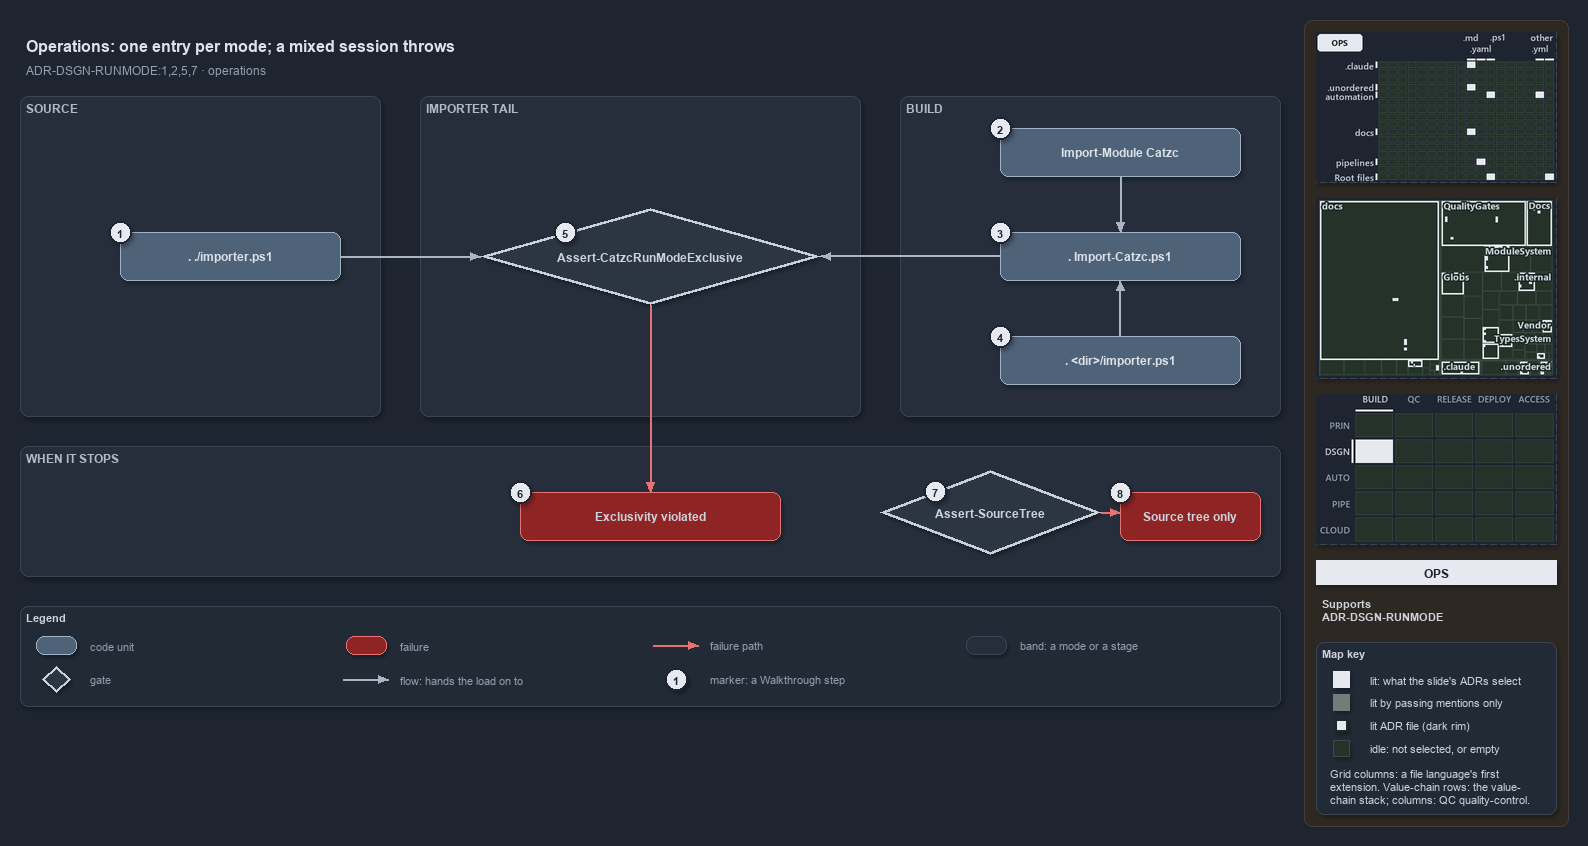

The diagram above was exported from draw.io. Its source (the exported page's mxGraphModel, read from the mxfile embedded in the PNG):
<mxGraphModel dx="1024" dy="768" grid="0" gridSize="10" guides="1" tooltips="1" connect="1" arrows="1" fold="1" page="1" pageScale="1" pageWidth="1572" pageHeight="720" background="#1E2430" math="0" shadow="1">
  <root>
    <mxCell id="0" />
    <mxCell id="1" parent="0" />
    <mxCell id="sidebar-bg" value="" style="rounded=1;arcSize=2;html=1;fillColor=#2E2823;strokeColor=#453C33;shadow=0;" vertex="1" parent="1">
      <mxGeometry x="1304" y="4" width="264" height="806" as="geometry" />
    </mxCell>
    <mxCell id="title" value="Operations: one entry per mode; a mixed session throws" style="text;html=1;align=left;verticalAlign=middle;fontSize=16;fontStyle=1;fontColor=#DDE2E9;" vertex="1" parent="1">
      <mxGeometry x="20" y="14" width="1260" height="30" as="geometry" />
    </mxCell>
    <mxCell id="subtitle" value="ADR-DSGN-RUNMODE:1,2,5,7 &amp;#183; operations" style="text;html=1;align=left;verticalAlign=middle;fontSize=12;fontColor=#949FAE;" vertex="1" parent="1">
      <mxGeometry x="20" y="44" width="1240" height="20" as="geometry" />
    </mxCell>
    <mxCell id="band-source" value="SOURCE" style="rounded=1;html=1;arcSize=3;fillColor=#262E3B;strokeColor=#3A4555;verticalAlign=top;align=left;spacingLeft=8;fontStyle=1;fontSize=12;fontColor=#B0BAC7;" vertex="1" parent="1">
      <mxGeometry x="20" y="80" width="360" height="320" as="geometry" />
    </mxCell>
    <mxCell id="band-tail" value="IMPORTER TAIL" style="rounded=1;html=1;arcSize=3;fillColor=#262E3B;strokeColor=#3A4555;verticalAlign=top;align=left;spacingLeft=8;fontStyle=1;fontSize=12;fontColor=#B0BAC7;" vertex="1" parent="1">
      <mxGeometry x="420" y="80" width="440" height="320" as="geometry" />
    </mxCell>
    <mxCell id="band-build" value="BUILD" style="rounded=1;html=1;arcSize=3;fillColor=#262E3B;strokeColor=#3A4555;verticalAlign=top;align=left;spacingLeft=8;fontStyle=1;fontSize=12;fontColor=#B0BAC7;" vertex="1" parent="1">
      <mxGeometry x="900" y="80" width="380" height="320" as="geometry" />
    </mxCell>
    <mxCell id="band-stops" value="WHEN IT STOPS" style="rounded=1;html=1;arcSize=3;fillColor=#262E3B;strokeColor=#3A4555;verticalAlign=top;align=left;spacingLeft=8;fontStyle=1;fontSize=12;fontColor=#B0BAC7;" vertex="1" parent="1">
      <mxGeometry x="20" y="430" width="1260" height="130" as="geometry" />
    </mxCell>
    <mxCell id="g-importer" value="&lt;b&gt;. ./importer.ps1&lt;/b&gt;" style="rounded=1;whiteSpace=wrap;html=1;arcSize=20;fillColor=#4E6378;strokeColor=#9FB3C8;fontColor=#DDE2E9;fontSize=12;" vertex="1" parent="1">
      <mxGeometry x="120" y="216" width="220" height="48" as="geometry" />
    </mxCell>
    <mxCell id="g-import-module" value="&lt;b&gt;Import-Module Catzc&lt;/b&gt;" style="rounded=1;whiteSpace=wrap;html=1;arcSize=20;fillColor=#4E6378;strokeColor=#9FB3C8;fontColor=#DDE2E9;fontSize=12;" vertex="1" parent="1">
      <mxGeometry x="1000" y="112" width="240" height="48" as="geometry" />
    </mxCell>
    <mxCell id="g-root-importer" value="&lt;b&gt;. &amp;lt;dir&amp;gt;/importer.ps1&lt;/b&gt;" style="rounded=1;whiteSpace=wrap;html=1;arcSize=20;fillColor=#4E6378;strokeColor=#9FB3C8;fontColor=#DDE2E9;fontSize=12;" vertex="1" parent="1">
      <mxGeometry x="1000" y="320" width="240" height="48" as="geometry" />
    </mxCell>
    <mxCell id="g-import-catzc" value="&lt;b&gt;. Import-Catzc.ps1&lt;/b&gt;" style="rounded=1;whiteSpace=wrap;html=1;arcSize=20;fillColor=#4E6378;strokeColor=#9FB3C8;fontColor=#DDE2E9;fontSize=12;" vertex="1" parent="1">
      <mxGeometry x="1000" y="216" width="240" height="48" as="geometry" />
    </mxCell>
    <mxCell id="g-exclusive" value="&lt;b&gt;Assert-CatzcRunModeExclusive&lt;/b&gt;" style="rhombus;whiteSpace=wrap;html=1;fillColor=#2C3542;strokeColor=#C7D0DB;strokeWidth=3;fontSize=12;fontColor=#CDD3DC;" vertex="1" parent="1">
      <mxGeometry x="480" y="192" width="340" height="96" as="geometry" />
    </mxCell>
    <mxCell id="f-exclusive" value="&lt;b&gt;Exclusivity violated&lt;/b&gt;" style="rounded=1;whiteSpace=wrap;html=1;arcSize=20;fillColor=#8E2424;strokeColor=#E57373;fontSize=12;" vertex="1" parent="1">
      <mxGeometry x="520" y="476" width="260" height="48" as="geometry" />
    </mxCell>
    <mxCell id="g-sourcetree" value="&lt;b&gt;Assert-SourceTree&lt;/b&gt;" style="rhombus;whiteSpace=wrap;html=1;fillColor=#2C3542;strokeColor=#C7D0DB;strokeWidth=3;fontSize=12;fontColor=#CDD3DC;" vertex="1" parent="1">
      <mxGeometry x="880" y="454" width="220" height="84" as="geometry" />
    </mxCell>
    <mxCell id="f-sourcetree" value="&lt;b&gt;Source tree only&lt;/b&gt;" style="rounded=1;whiteSpace=wrap;html=1;arcSize=20;fillColor=#8E2424;strokeColor=#E57373;fontSize=12;" vertex="1" parent="1">
      <mxGeometry x="1120" y="476" width="140" height="48" as="geometry" />
    </mxCell>
    <mxCell id="p-e-module-import-a" value="" style="text;html=1;strokeColor=none;fillColor=none;" vertex="1" parent="1">
      <mxGeometry x="1120" y="160" width="1" height="1" as="geometry" />
    </mxCell>
    <mxCell id="p-e-module-import-b" value="" style="text;html=1;strokeColor=none;fillColor=none;" vertex="1" parent="1">
      <mxGeometry x="1120" y="216" width="1" height="1" as="geometry" />
    </mxCell>
    <mxCell id="e-module-import" value="" style="edgeStyle=orthogonalEdgeStyle;rounded=1;html=1;fontSize=11;endArrow=block;strokeColor=#AAB4C3;fontColor=#CDD3DC;shadow=0;" edge="1" parent="1" source="p-e-module-import-a" target="p-e-module-import-b">
      <mxGeometry relative="1" as="geometry" />
    </mxCell>
    <mxCell id="p-e-root-import-a" value="" style="text;html=1;strokeColor=none;fillColor=none;" vertex="1" parent="1">
      <mxGeometry x="1120" y="320" width="1" height="1" as="geometry" />
    </mxCell>
    <mxCell id="p-e-root-import-b" value="" style="text;html=1;strokeColor=none;fillColor=none;" vertex="1" parent="1">
      <mxGeometry x="1120" y="264" width="1" height="1" as="geometry" />
    </mxCell>
    <mxCell id="e-root-import" value="" style="edgeStyle=orthogonalEdgeStyle;rounded=1;html=1;fontSize=11;endArrow=block;strokeColor=#AAB4C3;fontColor=#CDD3DC;shadow=0;" edge="1" parent="1" source="p-e-root-import-a" target="p-e-root-import-b">
      <mxGeometry relative="1" as="geometry" />
    </mxCell>
    <mxCell id="p-e-importer-exclusive-a" value="" style="text;html=1;strokeColor=none;fillColor=none;" vertex="1" parent="1">
      <mxGeometry x="340" y="240" width="1" height="1" as="geometry" />
    </mxCell>
    <mxCell id="p-e-importer-exclusive-b" value="" style="text;html=1;strokeColor=none;fillColor=none;" vertex="1" parent="1">
      <mxGeometry x="480" y="240" width="1" height="1" as="geometry" />
    </mxCell>
    <mxCell id="e-importer-exclusive" value="" style="edgeStyle=orthogonalEdgeStyle;rounded=1;html=1;fontSize=11;endArrow=block;strokeColor=#AAB4C3;fontColor=#CDD3DC;shadow=0;" edge="1" parent="1" source="p-e-importer-exclusive-a" target="p-e-importer-exclusive-b">
      <mxGeometry relative="1" as="geometry" />
    </mxCell>
    <mxCell id="p-e-import-exclusive-a" value="" style="text;html=1;strokeColor=none;fillColor=none;" vertex="1" parent="1">
      <mxGeometry x="1000" y="240" width="1" height="1" as="geometry" />
    </mxCell>
    <mxCell id="p-e-import-exclusive-b" value="" style="text;html=1;strokeColor=none;fillColor=none;" vertex="1" parent="1">
      <mxGeometry x="820" y="240" width="1" height="1" as="geometry" />
    </mxCell>
    <mxCell id="e-import-exclusive" value="" style="edgeStyle=orthogonalEdgeStyle;rounded=1;html=1;fontSize=11;endArrow=block;strokeColor=#AAB4C3;fontColor=#CDD3DC;shadow=0;" edge="1" parent="1" source="p-e-import-exclusive-a" target="p-e-import-exclusive-b">
      <mxGeometry relative="1" as="geometry" />
    </mxCell>
    <mxCell id="p-e-exclusive-fail-a" value="" style="text;html=1;strokeColor=none;fillColor=none;" vertex="1" parent="1">
      <mxGeometry x="650" y="288" width="1" height="1" as="geometry" />
    </mxCell>
    <mxCell id="p-e-exclusive-fail-b" value="" style="text;html=1;strokeColor=none;fillColor=none;" vertex="1" parent="1">
      <mxGeometry x="650" y="476" width="1" height="1" as="geometry" />
    </mxCell>
    <mxCell id="e-exclusive-fail" value="" style="edgeStyle=orthogonalEdgeStyle;rounded=1;html=1;fontSize=11;endArrow=block;strokeColor=#AAB4C3;strokeColor=#E57373;fontColor=#CDD3DC;shadow=0;" edge="1" parent="1" source="p-e-exclusive-fail-a" target="p-e-exclusive-fail-b">
      <mxGeometry relative="1" as="geometry" />
    </mxCell>
    <mxCell id="p-e-sourcetree-fail-a" value="" style="text;html=1;strokeColor=none;fillColor=none;" vertex="1" parent="1">
      <mxGeometry x="1100" y="496" width="1" height="1" as="geometry" />
    </mxCell>
    <mxCell id="p-e-sourcetree-fail-b" value="" style="text;html=1;strokeColor=none;fillColor=none;" vertex="1" parent="1">
      <mxGeometry x="1120" y="496" width="1" height="1" as="geometry" />
    </mxCell>
    <mxCell id="e-sourcetree-fail" value="" style="edgeStyle=orthogonalEdgeStyle;rounded=1;html=1;fontSize=11;endArrow=block;strokeColor=#AAB4C3;strokeColor=#E57373;fontColor=#CDD3DC;shadow=0;" edge="1" parent="1" source="p-e-sourcetree-fail-a" target="p-e-sourcetree-fail-b">
      <mxGeometry relative="1" as="geometry" />
    </mxCell>
    <mxCell id="mark-1" value="1" style="ellipse;html=1;fillColor=#E6EAF0;strokeColor=#1E2430;strokeWidth=2;fontColor=#1E2430;fontStyle=1;fontSize=11;" vertex="1" parent="1">
      <mxGeometry x="109" y="205" width="22" height="22" as="geometry" />
    </mxCell>
    <mxCell id="mark-2" value="2" style="ellipse;html=1;fillColor=#E6EAF0;strokeColor=#1E2430;strokeWidth=2;fontColor=#1E2430;fontStyle=1;fontSize=11;" vertex="1" parent="1">
      <mxGeometry x="989" y="101" width="22" height="22" as="geometry" />
    </mxCell>
    <mxCell id="mark-3" value="3" style="ellipse;html=1;fillColor=#E6EAF0;strokeColor=#1E2430;strokeWidth=2;fontColor=#1E2430;fontStyle=1;fontSize=11;" vertex="1" parent="1">
      <mxGeometry x="989" y="205" width="22" height="22" as="geometry" />
    </mxCell>
    <mxCell id="mark-4" value="4" style="ellipse;html=1;fillColor=#E6EAF0;strokeColor=#1E2430;strokeWidth=2;fontColor=#1E2430;fontStyle=1;fontSize=11;" vertex="1" parent="1">
      <mxGeometry x="989" y="309" width="22" height="22" as="geometry" />
    </mxCell>
    <mxCell id="mark-5" value="5" style="ellipse;html=1;fillColor=#E6EAF0;strokeColor=#1E2430;strokeWidth=2;fontColor=#1E2430;fontStyle=1;fontSize=11;" vertex="1" parent="1">
      <mxGeometry x="554" y="205" width="22" height="22" as="geometry" />
    </mxCell>
    <mxCell id="mark-6" value="6" style="ellipse;html=1;fillColor=#E6EAF0;strokeColor=#1E2430;strokeWidth=2;fontColor=#1E2430;fontStyle=1;fontSize=11;" vertex="1" parent="1">
      <mxGeometry x="509" y="465" width="22" height="22" as="geometry" />
    </mxCell>
    <mxCell id="mark-7" value="7" style="ellipse;html=1;fillColor=#E6EAF0;strokeColor=#1E2430;strokeWidth=2;fontColor=#1E2430;fontStyle=1;fontSize=11;" vertex="1" parent="1">
      <mxGeometry x="924" y="464" width="22" height="22" as="geometry" />
    </mxCell>
    <mxCell id="mark-8" value="8" style="ellipse;html=1;fillColor=#E6EAF0;strokeColor=#1E2430;strokeWidth=2;fontColor=#1E2430;fontStyle=1;fontSize=11;" vertex="1" parent="1">
      <mxGeometry x="1109" y="465" width="22" height="22" as="geometry" />
    </mxCell>
    <mxCell id="legend" value="&lt;b&gt;Legend&lt;/b&gt;" style="rounded=1;whiteSpace=wrap;html=1;arcSize=6;fillColor=#222A36;strokeColor=#3A4555;align=left;verticalAlign=top;spacing=8;fontSize=11;fontColor=#CDD3DC;" vertex="1" parent="1">
      <mxGeometry x="20" y="590" width="1260" height="100" as="geometry" />
    </mxCell>
    <mxCell id="legend-0" value="" style="rounded=1;whiteSpace=wrap;html=1;arcSize=20;fillColor=#4E6378;strokeColor=#9FB3C8;fontColor=#DDE2E9;" vertex="1" parent="1">
      <mxGeometry x="36" y="620" width="40" height="18" as="geometry" />
    </mxCell>
    <mxCell id="legend-0-text" value="code unit" style="text;html=1;align=left;verticalAlign=middle;fontSize=11;fontColor=#949FAE;" vertex="1" parent="1">
      <mxGeometry x="84" y="619" width="260" height="20" as="geometry" />
    </mxCell>
    <mxCell id="legend-1" value="" style="rhombus;whiteSpace=wrap;html=1;fillColor=#2C3542;strokeColor=#C7D0DB;strokeWidth=3;fontColor=#CDD3DC;" vertex="1" parent="1">
      <mxGeometry x="42" y="650" width="28" height="26" as="geometry" />
    </mxCell>
    <mxCell id="legend-1-text" value="gate" style="text;html=1;align=left;verticalAlign=middle;fontSize=11;fontColor=#949FAE;" vertex="1" parent="1">
      <mxGeometry x="84" y="653" width="260" height="20" as="geometry" />
    </mxCell>
    <mxCell id="legend-2" value="" style="rounded=1;whiteSpace=wrap;html=1;arcSize=20;fillColor=#8E2424;strokeColor=#E57373;" vertex="1" parent="1">
      <mxGeometry x="346" y="620" width="40" height="18" as="geometry" />
    </mxCell>
    <mxCell id="legend-2-text" value="failure" style="text;html=1;align=left;verticalAlign=middle;fontSize=11;fontColor=#949FAE;" vertex="1" parent="1">
      <mxGeometry x="394" y="619" width="260" height="20" as="geometry" />
    </mxCell>
    <mxCell id="p-legend-3-a" value="" style="text;html=1;strokeColor=none;fillColor=none;" vertex="1" parent="1">
      <mxGeometry x="342" y="663" width="1" height="1" as="geometry" />
    </mxCell>
    <mxCell id="p-legend-3-b" value="" style="text;html=1;strokeColor=none;fillColor=none;" vertex="1" parent="1">
      <mxGeometry x="388" y="663" width="1" height="1" as="geometry" />
    </mxCell>
    <mxCell id="legend-3" value="" style="edgeStyle=orthogonalEdgeStyle;rounded=1;html=1;fontSize=11;endArrow=block;strokeColor=#AAB4C3;fontColor=#CDD3DC;shadow=0;" edge="1" parent="1" source="p-legend-3-a" target="p-legend-3-b">
      <mxGeometry relative="1" as="geometry" />
    </mxCell>
    <mxCell id="legend-3-text" value="flow: hands the load on to" style="text;html=1;align=left;verticalAlign=middle;fontSize=11;fontColor=#949FAE;" vertex="1" parent="1">
      <mxGeometry x="394" y="653" width="260" height="20" as="geometry" />
    </mxCell>
    <mxCell id="p-legend-4-a" value="" style="text;html=1;strokeColor=none;fillColor=none;" vertex="1" parent="1">
      <mxGeometry x="652" y="629" width="1" height="1" as="geometry" />
    </mxCell>
    <mxCell id="p-legend-4-b" value="" style="text;html=1;strokeColor=none;fillColor=none;" vertex="1" parent="1">
      <mxGeometry x="698" y="629" width="1" height="1" as="geometry" />
    </mxCell>
    <mxCell id="legend-4" value="" style="edgeStyle=orthogonalEdgeStyle;rounded=1;html=1;fontSize=11;endArrow=block;strokeColor=#AAB4C3;strokeColor=#E57373;fontColor=#CDD3DC;shadow=0;" edge="1" parent="1" source="p-legend-4-a" target="p-legend-4-b">
      <mxGeometry relative="1" as="geometry" />
    </mxCell>
    <mxCell id="legend-4-text" value="failure path" style="text;html=1;align=left;verticalAlign=middle;fontSize=11;fontColor=#949FAE;" vertex="1" parent="1">
      <mxGeometry x="704" y="619" width="260" height="20" as="geometry" />
    </mxCell>
    <mxCell id="legend-5" value="1" style="ellipse;html=1;fillColor=#E6EAF0;strokeColor=#1E2430;strokeWidth=2;fontColor=#1E2430;fontStyle=1;fontSize=11;" vertex="1" parent="1">
      <mxGeometry x="665" y="652" width="22" height="22" as="geometry" />
    </mxCell>
    <mxCell id="legend-5-text" value="marker: a Walkthrough step" style="text;html=1;align=left;verticalAlign=middle;fontSize=11;fontColor=#949FAE;" vertex="1" parent="1">
      <mxGeometry x="704" y="653" width="260" height="20" as="geometry" />
    </mxCell>
    <mxCell id="legend-6" value="" style="rounded=1;html=1;arcSize=3;fillColor=#262E3B;strokeColor=#3A4555;" vertex="1" parent="1">
      <mxGeometry x="966" y="620" width="40" height="18" as="geometry" />
    </mxCell>
    <mxCell id="legend-6-text" value="band: a mode or a stage" style="text;html=1;align=left;verticalAlign=middle;fontSize=11;fontColor=#949FAE;" vertex="1" parent="1">
      <mxGeometry x="1014" y="619" width="260" height="20" as="geometry" />
    </mxCell>
    <mxCell id="minimap-grid" value="" style="shape=image;html=1;imageAspect=0;aspect=fixed;verticalLabelPosition=bottom;strokeColor=#3A4555;dashed=1;fillColor=#222A36;image=data:image/png,(base64 omitted: 15104 chars);" vertex="1" parent="1">
      <mxGeometry x="1316" y="16" width="240" height="150" as="geometry" />
    </mxCell>
    <mxCell id="minimap-tree" value="" style="shape=image;html=1;imageAspect=0;aspect=fixed;verticalLabelPosition=bottom;strokeColor=#3A4555;dashed=1;fillColor=#222A36;image=data:image/png,(base64 omitted: 28284 chars);" vertex="1" parent="1">
      <mxGeometry x="1316" y="182" width="240" height="180" as="geometry" />
    </mxCell>
    <mxCell id="minimap-chain" value="" style="shape=image;html=1;imageAspect=0;aspect=fixed;verticalLabelPosition=bottom;strokeColor=#3A4555;dashed=1;fillColor=#222A36;image=data:image/png,(base64 omitted: 12436 chars);" vertex="1" parent="1">
      <mxGeometry x="1316" y="378" width="240" height="150" as="geometry" />
    </mxCell>
    <mxCell id="lens-badge" value="OPS" style="rounded=0;whiteSpace=wrap;html=1;align=center;verticalAlign=middle;fontSize=12;fontStyle=1;fontColor=#1E2430;fillColor=#E6EAF0;strokeColor=none;" vertex="1" parent="1">
      <mxGeometry x="1316" y="544" width="240" height="24" as="geometry" />
    </mxCell>
    <mxCell id="supports" value="&lt;b&gt;Supports&lt;/b&gt;&lt;br&gt;ADR-DSGN-RUNMODE" style="text;html=1;whiteSpace=wrap;align=left;verticalAlign=top;fontSize=11;fontColor=#CDD3DC;" vertex="1" parent="1">
      <mxGeometry x="1316" y="576" width="240" height="38" as="geometry" />
    </mxCell>
    <mxCell id="mapkey" value="&lt;b&gt;Map key&lt;/b&gt;" style="rounded=1;arcSize=6;whiteSpace=wrap;html=1;align=left;verticalAlign=top;fontSize=11;fontColor=#CDD3DC;fillColor=#222A36;strokeColor=#3A4555;spacingLeft=8;spacingTop=2;" vertex="1" parent="1">
      <mxGeometry x="1316" y="626" width="240" height="172" as="geometry" />
    </mxCell>
    <mxCell id="mapkey-lit" value="" style="rounded=0;html=1;fillColor=#E6EAF0;strokeColor=#E6EAF0;" vertex="1" parent="1">
      <mxGeometry x="1333.0" y="655.0" width="16" height="16" as="geometry" />
    </mxCell>
    <mxCell id="mapkey-lit-text" value="lit: what the slide's ADRs select" style="text;html=1;align=left;verticalAlign=middle;fontSize=11;fontColor=#CDD3DC;" vertex="1" parent="1">
      <mxGeometry x="1364" y="653" width="184" height="20" as="geometry" />
    </mxCell>
    <mxCell id="mapkey-touched" value="" style="rounded=0;html=1;fillColor=#727C79;strokeColor=#727C79;" vertex="1" parent="1">
      <mxGeometry x="1333.0" y="678.0" width="16" height="16" as="geometry" />
    </mxCell>
    <mxCell id="mapkey-touched-text" value="lit by passing mentions only" style="text;html=1;align=left;verticalAlign=middle;fontSize=11;fontColor=#CDD3DC;" vertex="1" parent="1">
      <mxGeometry x="1364" y="676" width="184" height="20" as="geometry" />
    </mxCell>
    <mxCell id="mapkey-adr" value="" style="rounded=0;html=1;fillColor=#E6EAF0;strokeColor=#1C2A24;strokeWidth=2;" vertex="1" parent="1">
      <mxGeometry x="1335.0" y="703.0" width="12" height="12" as="geometry" />
    </mxCell>
    <mxCell id="mapkey-adr-text" value="lit ADR file (dark rim)" style="text;html=1;align=left;verticalAlign=middle;fontSize=11;fontColor=#CDD3DC;" vertex="1" parent="1">
      <mxGeometry x="1364" y="699" width="184" height="20" as="geometry" />
    </mxCell>
    <mxCell id="mapkey-idle" value="" style="rounded=0;html=1;fillColor=#243229;strokeColor=#3B4D43;" vertex="1" parent="1">
      <mxGeometry x="1333.0" y="724.0" width="16" height="16" as="geometry" />
    </mxCell>
    <mxCell id="mapkey-idle-text" value="idle: not selected, or empty" style="text;html=1;align=left;verticalAlign=middle;fontSize=11;fontColor=#CDD3DC;" vertex="1" parent="1">
      <mxGeometry x="1364" y="722" width="184" height="20" as="geometry" />
    </mxCell>
    <mxCell id="mapkey-codes" value="Grid columns: a file language's first&lt;br&gt;extension. Value-chain rows: the value-&lt;br&gt;chain stack; columns: QC quality-control." style="text;html=1;align=left;verticalAlign=top;whiteSpace=wrap;fontSize=11;fontColor=#CDD3DC;" vertex="1" parent="1">
      <mxGeometry x="1324" y="746" width="224" height="46" as="geometry" />
    </mxCell>
  </root>
</mxGraphModel>